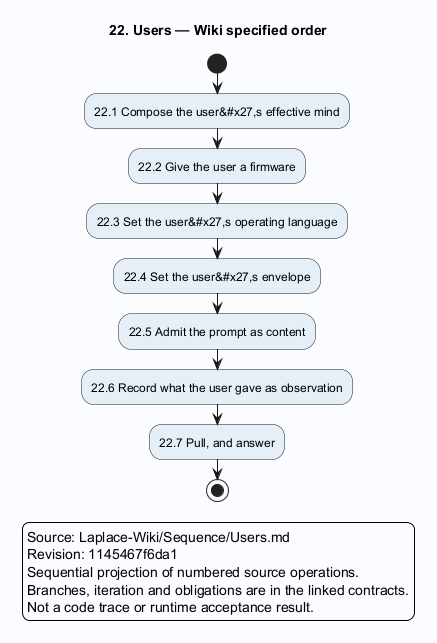

The diagram above was rendered by PlantUML. Its source (embedded in the PNG):
@startuml
skinparam backgroundColor #FAFCFF
skinparam shadowing false
skinparam defaultFontName SansSerif
skinparam activityBackgroundColor #E6EFF7
title 22. Users — Wiki specified order
start
:22.1 Compose the user&#x27,s effective mind;
:22.2 Give the user a firmware;
:22.3 Set the user&#x27,s operating language;
:22.4 Set the user&#x27,s envelope;
:22.5 Admit the prompt as content;
:22.6 Record what the user gave as observation;
:22.7 Pull, and answer;
stop
legend
Source: Laplace-Wiki/Sequence/Users.md
Revision: 1145467f6da1
Sequential projection of numbered source operations.
Branches, iteration and obligations are in the linked contracts.
Not a code trace or runtime acceptance result.
endlegend
@enduml